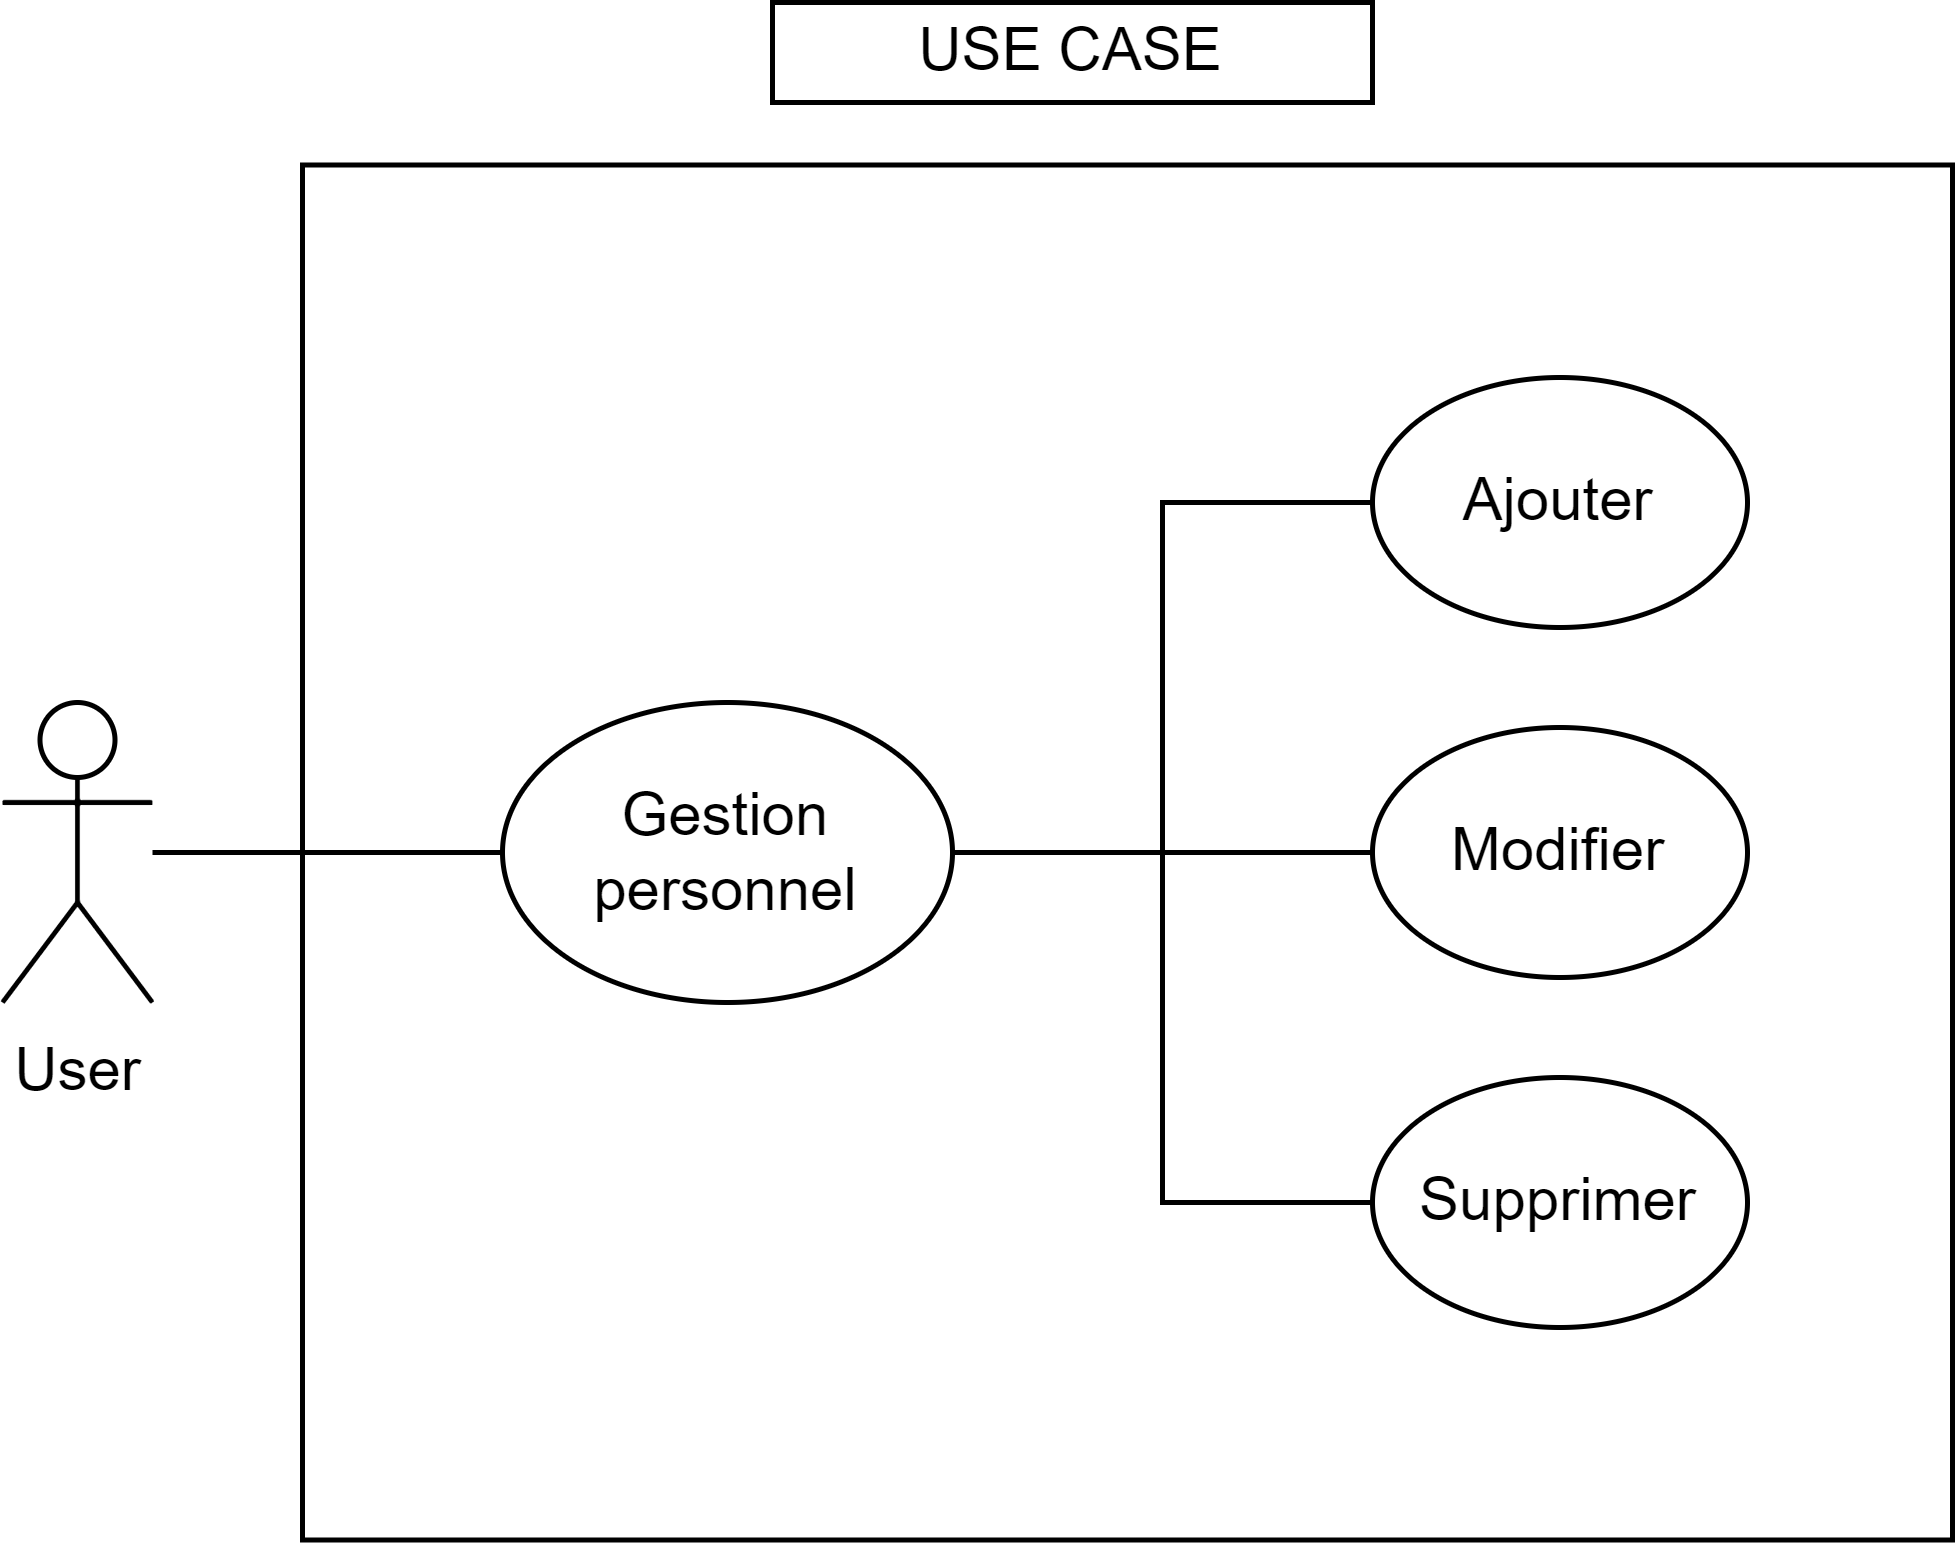

The diagram above was exported from draw.io. Its source (the exported page's mxGraphModel, read from the mxfile embedded in the PNG):
<mxGraphModel dx="1500" dy="836" grid="1" gridSize="10" guides="1" tooltips="1" connect="1" arrows="1" fold="1" page="1" pageScale="1" pageWidth="827" pageHeight="1169" math="0" shadow="0">
  <root>
    <mxCell id="0" />
    <mxCell id="1" parent="0" />
    <mxCell id="2" value="" style="rounded=0;whiteSpace=wrap;html=1;" vertex="1" parent="1">
      <mxGeometry x="260" y="162.5" width="330" height="275" as="geometry" />
    </mxCell>
    <mxCell id="3" value="" style="edgeStyle=orthogonalEdgeStyle;rounded=0;orthogonalLoop=1;jettySize=auto;html=1;endArrow=none;endFill=0;" edge="1" source="4" target="12" parent="1">
      <mxGeometry relative="1" as="geometry" />
    </mxCell>
    <mxCell id="4" value="User" style="shape=umlActor;verticalLabelPosition=bottom;verticalAlign=top;html=1;outlineConnect=0;" vertex="1" parent="1">
      <mxGeometry x="200" y="270" width="30" height="60" as="geometry" />
    </mxCell>
    <mxCell id="5" value="Ajouter" style="ellipse;whiteSpace=wrap;html=1;" vertex="1" parent="1">
      <mxGeometry x="474" y="205" width="75" height="50" as="geometry" />
    </mxCell>
    <mxCell id="6" value="Modifier" style="ellipse;whiteSpace=wrap;html=1;" vertex="1" parent="1">
      <mxGeometry x="474" y="275" width="75" height="50" as="geometry" />
    </mxCell>
    <mxCell id="7" value="Supprimer" style="ellipse;whiteSpace=wrap;html=1;" vertex="1" parent="1">
      <mxGeometry x="474" y="345" width="75" height="50" as="geometry" />
    </mxCell>
    <mxCell id="8" value="USE CASE" style="rounded=0;whiteSpace=wrap;html=1;" vertex="1" parent="1">
      <mxGeometry x="354" y="130" width="120" height="20" as="geometry" />
    </mxCell>
    <mxCell id="9" value="" style="edgeStyle=orthogonalEdgeStyle;rounded=0;orthogonalLoop=1;jettySize=auto;html=1;endArrow=none;endFill=0;" edge="1" source="12" target="6" parent="1">
      <mxGeometry relative="1" as="geometry" />
    </mxCell>
    <mxCell id="10" style="edgeStyle=orthogonalEdgeStyle;rounded=0;orthogonalLoop=1;jettySize=auto;html=1;exitX=1;exitY=0.5;exitDx=0;exitDy=0;entryX=0;entryY=0.5;entryDx=0;entryDy=0;endArrow=none;endFill=0;" edge="1" source="12" target="5" parent="1">
      <mxGeometry relative="1" as="geometry" />
    </mxCell>
    <mxCell id="11" style="edgeStyle=orthogonalEdgeStyle;rounded=0;orthogonalLoop=1;jettySize=auto;html=1;exitX=1;exitY=0.5;exitDx=0;exitDy=0;entryX=0;entryY=0.5;entryDx=0;entryDy=0;endArrow=none;endFill=0;" edge="1" source="12" target="7" parent="1">
      <mxGeometry relative="1" as="geometry" />
    </mxCell>
    <mxCell id="12" value="Gestion&lt;br&gt;personnel" style="ellipse;whiteSpace=wrap;html=1;" vertex="1" parent="1">
      <mxGeometry x="300" y="270" width="90" height="60" as="geometry" />
    </mxCell>
  </root>
</mxGraphModel>